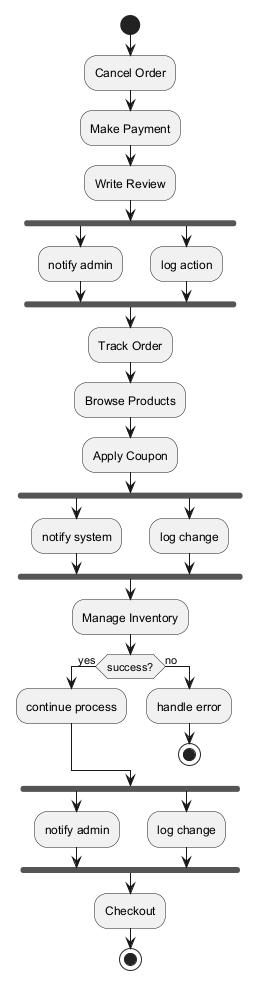

The diagram above was rendered by PlantUML. Its source (embedded in the PNG):
@startuml

start
:Cancel Order;
:Make Payment;
:Write Review;
fork
:notify admin;
fork again
:log action;
end fork
:Track Order;
:Browse Products;
:Apply Coupon;
fork
:notify system;
fork again
:log change;
end fork
:Manage Inventory;
if (success?) then (yes)
:continue process;
else (no)
:handle error;
stop
endif
fork
:notify admin;
fork again
:log change;
end fork
:Checkout;
stop
@enduml